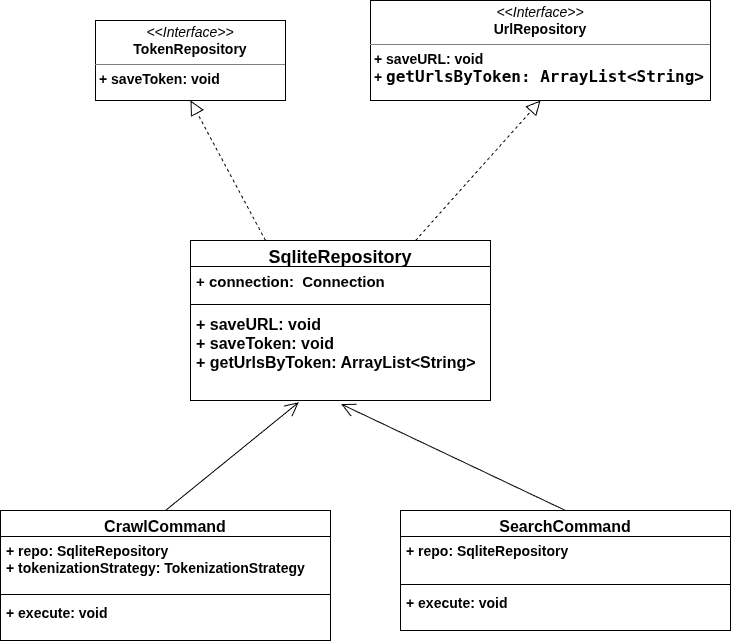

The diagram above was exported from draw.io. Its source (the exported page's mxGraphModel, read from the mxfile embedded in the PNG):
<mxGraphModel dx="1426" dy="799" grid="1" gridSize="10" guides="1" tooltips="1" connect="1" arrows="1" fold="1" page="1" pageScale="1" pageWidth="850" pageHeight="1100" math="0" shadow="0">
  <root>
    <mxCell id="0" />
    <mxCell id="1" parent="0" />
    <mxCell id="Yg3hKid9po7_Sw0sIfwE-9" parent="1" style="swimlane;fontStyle=1;align=center;verticalAlign=top;childLayout=stackLayout;horizontal=1;startSize=26;horizontalStack=0;resizeParent=1;resizeParentMax=0;resizeLast=0;collapsible=1;marginBottom=0;whiteSpace=wrap;html=1;" value="&lt;font style=&quot;font-size: 18px;&quot;&gt;SqliteRepository&lt;/font&gt;" vertex="1">
      <mxGeometry height="160" width="300" x="330" y="270" as="geometry" />
    </mxCell>
    <mxCell id="Yg3hKid9po7_Sw0sIfwE-10" parent="Yg3hKid9po7_Sw0sIfwE-9" style="text;strokeColor=none;fillColor=none;align=left;verticalAlign=top;spacingLeft=4;spacingRight=4;overflow=hidden;rotatable=0;points=[[0,0.5],[1,0.5]];portConstraint=eastwest;whiteSpace=wrap;html=1;" value="&lt;font style=&quot;font-size: 15px;&quot;&gt;&lt;b&gt;+ connection:&amp;nbsp; Connection&lt;/b&gt;&lt;/font&gt;" vertex="1">
      <mxGeometry height="34" width="300" y="26" as="geometry" />
    </mxCell>
    <mxCell id="Yg3hKid9po7_Sw0sIfwE-11" parent="Yg3hKid9po7_Sw0sIfwE-9" style="line;strokeWidth=1;fillColor=none;align=left;verticalAlign=middle;spacingTop=-1;spacingLeft=3;spacingRight=3;rotatable=0;labelPosition=right;points=[];portConstraint=eastwest;strokeColor=inherit;" value="" vertex="1">
      <mxGeometry height="8" width="300" y="60" as="geometry" />
    </mxCell>
    <mxCell id="Yg3hKid9po7_Sw0sIfwE-12" parent="Yg3hKid9po7_Sw0sIfwE-9" style="text;strokeColor=none;fillColor=none;align=left;verticalAlign=top;spacingLeft=4;spacingRight=4;overflow=hidden;rotatable=0;points=[[0,0.5],[1,0.5]];portConstraint=eastwest;whiteSpace=wrap;html=1;" value="&lt;font style=&quot;font-size: 16px;&quot;&gt;&lt;b&gt;+ saveURL: void&lt;/b&gt;&lt;/font&gt;&lt;div&gt;&lt;font style=&quot;font-size: 16px;&quot;&gt;&lt;b&gt;+ saveToken: void&lt;/b&gt;&lt;/font&gt;&lt;/div&gt;&lt;div&gt;&lt;font style=&quot;font-size: 16px;&quot;&gt;&lt;b&gt;+ getUrlsByToken: ArrayList&amp;lt;String&amp;gt;&lt;/b&gt;&lt;/font&gt;&lt;/div&gt;" vertex="1">
      <mxGeometry height="92" width="300" y="68" as="geometry" />
    </mxCell>
    <mxCell id="Yg3hKid9po7_Sw0sIfwE-15" parent="1" style="verticalAlign=top;align=left;overflow=fill;html=1;whiteSpace=wrap;" value="&lt;p style=&quot;margin:0px;margin-top:4px;text-align:center;&quot;&gt;&lt;font style=&quot;font-size: 14px;&quot;&gt;&lt;i style=&quot;&quot;&gt;&amp;lt;&amp;lt;Interface&amp;gt;&amp;gt;&lt;/i&gt;&lt;br&gt;&lt;b style=&quot;&quot;&gt;TokenRepository&lt;/b&gt;&lt;/font&gt;&lt;/p&gt;&lt;hr size=&quot;1&quot; style=&quot;border-style:solid;&quot;&gt;&lt;p style=&quot;margin:0px;margin-left:4px;&quot;&gt;&lt;font style=&quot;font-size: 14px;&quot;&gt;&lt;b&gt;+ saveToken: void&lt;/b&gt;&lt;/font&gt;&lt;br&gt;&lt;/p&gt;&lt;p style=&quot;margin:0px;margin-left:4px;&quot;&gt;&lt;br&gt;&lt;/p&gt;&lt;hr size=&quot;1&quot; style=&quot;border-style:solid;&quot;&gt;&lt;p style=&quot;margin:0px;margin-left:4px;&quot;&gt;&lt;br&gt;&lt;/p&gt;" vertex="1">
      <mxGeometry height="80" width="190" x="235" y="50" as="geometry" />
    </mxCell>
    <mxCell id="Yg3hKid9po7_Sw0sIfwE-16" parent="1" style="verticalAlign=top;align=left;overflow=fill;html=1;whiteSpace=wrap;" value="&lt;p style=&quot;margin:0px;margin-top:4px;text-align:center;&quot;&gt;&lt;font style=&quot;font-size: 14px;&quot;&gt;&lt;i style=&quot;&quot;&gt;&amp;lt;&amp;lt;Interface&amp;gt;&amp;gt;&lt;/i&gt;&lt;br&gt;&lt;b style=&quot;&quot;&gt;UrlRepository&lt;/b&gt;&lt;/font&gt;&lt;/p&gt;&lt;hr size=&quot;1&quot; style=&quot;border-style:solid;&quot;&gt;&lt;p style=&quot;margin:0px;margin-left:4px;&quot;&gt;&lt;font style=&quot;font-size: 14px;&quot;&gt;&lt;b&gt;+ saveURL: void&lt;/b&gt;&lt;/font&gt;&lt;br&gt;&lt;/p&gt;&lt;p style=&quot;margin:0px;margin-left:4px;&quot;&gt;&lt;font style=&quot;&quot;&gt;&lt;b style=&quot;&quot;&gt;&lt;span style=&quot;font-size: 14px;&quot;&gt;+ &lt;/span&gt;&lt;font face=&quot;Droid Sans Mono, monospace&quot;&gt;&lt;span style=&quot;font-size: 16px; white-space: pre;&quot;&gt;getUrlsByToken: ArrayList&amp;lt;String&amp;gt;&lt;/span&gt;&lt;/font&gt;&lt;/b&gt;&lt;/font&gt;&lt;/p&gt;&lt;p style=&quot;margin:0px;margin-left:4px;&quot;&gt;&lt;br&gt;&lt;/p&gt;&lt;hr size=&quot;1&quot; style=&quot;border-style:solid;&quot;&gt;&lt;p style=&quot;margin:0px;margin-left:4px;&quot;&gt;&lt;br&gt;&lt;/p&gt;" vertex="1">
      <mxGeometry height="100" width="340" x="510" y="30" as="geometry" />
    </mxCell>
    <mxCell id="Yg3hKid9po7_Sw0sIfwE-17" edge="1" parent="1" source="Yg3hKid9po7_Sw0sIfwE-9" style="endArrow=block;dashed=1;endFill=0;endSize=12;html=1;rounded=0;entryX=0.5;entryY=1;entryDx=0;entryDy=0;exitX=0.25;exitY=0;exitDx=0;exitDy=0;" target="Yg3hKid9po7_Sw0sIfwE-15" value="">
      <mxGeometry relative="1" width="160" as="geometry">
        <mxPoint x="350" y="170" as="sourcePoint" />
        <mxPoint x="510" y="170" as="targetPoint" />
      </mxGeometry>
    </mxCell>
    <mxCell id="Yg3hKid9po7_Sw0sIfwE-18" edge="1" parent="1" source="Yg3hKid9po7_Sw0sIfwE-9" style="endArrow=block;dashed=1;endFill=0;endSize=12;html=1;rounded=0;entryX=0.5;entryY=1;entryDx=0;entryDy=0;exitX=0.75;exitY=0;exitDx=0;exitDy=0;" target="Yg3hKid9po7_Sw0sIfwE-16" value="">
      <mxGeometry relative="1" width="160" as="geometry">
        <mxPoint x="415" y="280" as="sourcePoint" />
        <mxPoint x="275" y="130" as="targetPoint" />
      </mxGeometry>
    </mxCell>
    <mxCell id="Yg3hKid9po7_Sw0sIfwE-19" parent="1" style="swimlane;fontStyle=1;align=center;verticalAlign=top;childLayout=stackLayout;horizontal=1;startSize=26;horizontalStack=0;resizeParent=1;resizeParentMax=0;resizeLast=0;collapsible=1;marginBottom=0;whiteSpace=wrap;html=1;" value="&lt;font style=&quot;font-size: 16px;&quot;&gt;CrawlCommand&lt;/font&gt;" vertex="1">
      <mxGeometry height="130" width="330" x="140" y="540" as="geometry" />
    </mxCell>
    <mxCell id="Yg3hKid9po7_Sw0sIfwE-20" parent="Yg3hKid9po7_Sw0sIfwE-19" style="text;strokeColor=none;fillColor=none;align=left;verticalAlign=top;spacingLeft=4;spacingRight=4;overflow=hidden;rotatable=0;points=[[0,0.5],[1,0.5]];portConstraint=eastwest;whiteSpace=wrap;html=1;" value="&lt;font style=&quot;font-size: 14px;&quot;&gt;&lt;b&gt;+ repo: SqliteRepository&lt;/b&gt;&lt;/font&gt;&lt;div&gt;&lt;font style=&quot;font-size: 14px;&quot;&gt;&lt;b&gt;+ tokenizationStrategy: TokenizationStrategy&lt;/b&gt;&lt;/font&gt;&lt;/div&gt;" vertex="1">
      <mxGeometry height="54" width="330" y="26" as="geometry" />
    </mxCell>
    <mxCell id="Yg3hKid9po7_Sw0sIfwE-21" parent="Yg3hKid9po7_Sw0sIfwE-19" style="line;strokeWidth=1;fillColor=none;align=left;verticalAlign=middle;spacingTop=-1;spacingLeft=3;spacingRight=3;rotatable=0;labelPosition=right;points=[];portConstraint=eastwest;strokeColor=inherit;" value="" vertex="1">
      <mxGeometry height="8" width="330" y="80" as="geometry" />
    </mxCell>
    <mxCell id="Yg3hKid9po7_Sw0sIfwE-22" parent="Yg3hKid9po7_Sw0sIfwE-19" style="text;strokeColor=none;fillColor=none;align=left;verticalAlign=top;spacingLeft=4;spacingRight=4;overflow=hidden;rotatable=0;points=[[0,0.5],[1,0.5]];portConstraint=eastwest;whiteSpace=wrap;html=1;" value="&lt;font style=&quot;font-size: 14px;&quot;&gt;&lt;b&gt;+ execute: void&lt;/b&gt;&lt;/font&gt;" vertex="1">
      <mxGeometry height="42" width="330" y="88" as="geometry" />
    </mxCell>
    <mxCell id="Yg3hKid9po7_Sw0sIfwE-23" parent="1" style="swimlane;fontStyle=1;align=center;verticalAlign=top;childLayout=stackLayout;horizontal=1;startSize=26;horizontalStack=0;resizeParent=1;resizeParentMax=0;resizeLast=0;collapsible=1;marginBottom=0;whiteSpace=wrap;html=1;" value="&lt;font style=&quot;font-size: 16px;&quot;&gt;SearchCommand&lt;/font&gt;" vertex="1">
      <mxGeometry height="120" width="330" x="540" y="540" as="geometry" />
    </mxCell>
    <mxCell id="Yg3hKid9po7_Sw0sIfwE-24" parent="Yg3hKid9po7_Sw0sIfwE-23" style="text;strokeColor=none;fillColor=none;align=left;verticalAlign=top;spacingLeft=4;spacingRight=4;overflow=hidden;rotatable=0;points=[[0,0.5],[1,0.5]];portConstraint=eastwest;whiteSpace=wrap;html=1;" value="&lt;font style=&quot;font-size: 14px;&quot;&gt;&lt;b&gt;+ repo: SqliteRepository&lt;/b&gt;&lt;/font&gt;" vertex="1">
      <mxGeometry height="44" width="330" y="26" as="geometry" />
    </mxCell>
    <mxCell id="Yg3hKid9po7_Sw0sIfwE-25" parent="Yg3hKid9po7_Sw0sIfwE-23" style="line;strokeWidth=1;fillColor=none;align=left;verticalAlign=middle;spacingTop=-1;spacingLeft=3;spacingRight=3;rotatable=0;labelPosition=right;points=[];portConstraint=eastwest;strokeColor=inherit;" value="" vertex="1">
      <mxGeometry height="8" width="330" y="70" as="geometry" />
    </mxCell>
    <mxCell id="Yg3hKid9po7_Sw0sIfwE-26" parent="Yg3hKid9po7_Sw0sIfwE-23" style="text;strokeColor=none;fillColor=none;align=left;verticalAlign=top;spacingLeft=4;spacingRight=4;overflow=hidden;rotatable=0;points=[[0,0.5],[1,0.5]];portConstraint=eastwest;whiteSpace=wrap;html=1;" value="&lt;font style=&quot;font-size: 14px;&quot;&gt;&lt;b&gt;+ execute: void&lt;/b&gt;&lt;/font&gt;" vertex="1">
      <mxGeometry height="42" width="330" y="78" as="geometry" />
    </mxCell>
    <mxCell id="Yg3hKid9po7_Sw0sIfwE-27" edge="1" parent="1" source="Yg3hKid9po7_Sw0sIfwE-19" style="endArrow=open;endFill=1;endSize=12;html=1;rounded=0;exitX=0.5;exitY=0;exitDx=0;exitDy=0;entryX=0.361;entryY=1.019;entryDx=0;entryDy=0;entryPerimeter=0;" target="Yg3hKid9po7_Sw0sIfwE-12" value="">
      <mxGeometry relative="1" width="160" as="geometry">
        <mxPoint x="350" y="410" as="sourcePoint" />
        <mxPoint x="510" y="410" as="targetPoint" />
      </mxGeometry>
    </mxCell>
    <mxCell id="Yg3hKid9po7_Sw0sIfwE-28" edge="1" parent="1" source="Yg3hKid9po7_Sw0sIfwE-23" style="endArrow=open;endFill=1;endSize=12;html=1;rounded=0;exitX=0.5;exitY=0;exitDx=0;exitDy=0;entryX=0.502;entryY=1.039;entryDx=0;entryDy=0;entryPerimeter=0;" target="Yg3hKid9po7_Sw0sIfwE-12" value="">
      <mxGeometry relative="1" width="160" as="geometry">
        <mxPoint x="315" y="550" as="sourcePoint" />
        <mxPoint x="448" y="442" as="targetPoint" />
      </mxGeometry>
    </mxCell>
  </root>
</mxGraphModel>